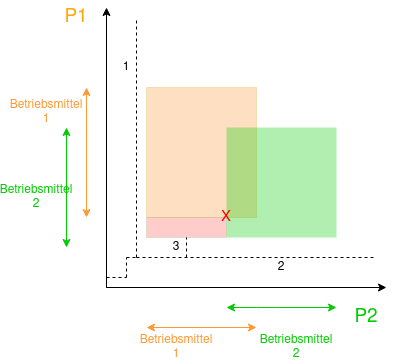

The diagram above was exported from draw.io. Its source (the exported page's mxGraphModel, read from the mxfile embedded in the PNG):
<mxGraphModel dx="868" dy="418" grid="1" gridSize="10" guides="1" tooltips="1" connect="1" arrows="1" fold="1" page="1" pageScale="1" pageWidth="850" pageHeight="1100" math="0" shadow="0">
  <root>
    <mxCell id="0" />
    <mxCell id="1" parent="0" />
    <mxCell id="YuMywOayk-nYEyQjSJyO-1" value="" style="endArrow=classic;html=1;" edge="1" parent="1">
      <mxGeometry width="50" height="50" relative="1" as="geometry">
        <mxPoint x="200" y="320" as="sourcePoint" />
        <mxPoint x="480" y="320" as="targetPoint" />
      </mxGeometry>
    </mxCell>
    <mxCell id="YuMywOayk-nYEyQjSJyO-2" value="" style="endArrow=classic;html=1;" edge="1" parent="1">
      <mxGeometry width="50" height="50" relative="1" as="geometry">
        <mxPoint x="200" y="320" as="sourcePoint" />
        <mxPoint x="200" y="40" as="targetPoint" />
      </mxGeometry>
    </mxCell>
    <mxCell id="YuMywOayk-nYEyQjSJyO-3" value="&lt;font style=&quot;font-size: 19px&quot; color=&quot;#00CC00&quot;&gt;P2&lt;/font&gt;" style="text;html=1;strokeColor=none;fillColor=none;align=center;verticalAlign=middle;whiteSpace=wrap;rounded=0;" vertex="1" parent="1">
      <mxGeometry x="440" y="340" width="40" height="20" as="geometry" />
    </mxCell>
    <mxCell id="YuMywOayk-nYEyQjSJyO-4" style="edgeStyle=orthogonalEdgeStyle;rounded=0;orthogonalLoop=1;jettySize=auto;html=1;exitX=0.5;exitY=1;exitDx=0;exitDy=0;" edge="1" parent="1" source="YuMywOayk-nYEyQjSJyO-3" target="YuMywOayk-nYEyQjSJyO-3">
      <mxGeometry relative="1" as="geometry" />
    </mxCell>
    <mxCell id="YuMywOayk-nYEyQjSJyO-5" value="&lt;font style=&quot;font-size: 19px&quot; color=&quot;#FFA60D&quot;&gt;P1&lt;/font&gt;" style="text;html=1;strokeColor=none;fillColor=none;align=center;verticalAlign=middle;whiteSpace=wrap;rounded=0;" vertex="1" parent="1">
      <mxGeometry x="150" y="40" width="40" height="20" as="geometry" />
    </mxCell>
    <mxCell id="YuMywOayk-nYEyQjSJyO-6" value="" style="endArrow=none;html=1;" edge="1" parent="1">
      <mxGeometry width="50" height="50" relative="1" as="geometry">
        <mxPoint x="200" y="320" as="sourcePoint" />
        <mxPoint x="280" y="320" as="targetPoint" />
        <Array as="points">
          <mxPoint x="280" y="320" />
        </Array>
      </mxGeometry>
    </mxCell>
    <mxCell id="YuMywOayk-nYEyQjSJyO-7" value="" style="endArrow=classic;startArrow=classic;html=1;strokeColor=#00CC00;" edge="1" parent="1">
      <mxGeometry width="50" height="50" relative="1" as="geometry">
        <mxPoint x="320" y="340" as="sourcePoint" />
        <mxPoint x="430" y="340" as="targetPoint" />
        <Array as="points">
          <mxPoint x="360" y="340" />
        </Array>
      </mxGeometry>
    </mxCell>
    <mxCell id="YuMywOayk-nYEyQjSJyO-8" value="" style="endArrow=classic;startArrow=classic;html=1;strokeColor=#FF9933;" edge="1" parent="1">
      <mxGeometry width="50" height="50" relative="1" as="geometry">
        <mxPoint x="180" y="250" as="sourcePoint" />
        <mxPoint x="180" y="120" as="targetPoint" />
      </mxGeometry>
    </mxCell>
    <mxCell id="YuMywOayk-nYEyQjSJyO-10" value="&lt;div&gt;&lt;font color=&quot;#FF9933&quot;&gt;Betriebsmittel 1&lt;/font&gt;&lt;/div&gt;" style="text;html=1;strokeColor=none;fillColor=none;align=center;verticalAlign=middle;whiteSpace=wrap;rounded=0;opacity=60;" vertex="1" parent="1">
      <mxGeometry x="250" y="370" width="40" height="20" as="geometry" />
    </mxCell>
    <mxCell id="YuMywOayk-nYEyQjSJyO-11" value="&lt;font color=&quot;#FF9933&quot;&gt;Betriebsmittel 1&lt;/font&gt;" style="text;html=1;strokeColor=none;fillColor=none;align=center;verticalAlign=middle;whiteSpace=wrap;rounded=0;opacity=60;" vertex="1" parent="1">
      <mxGeometry x="120" y="110" width="40" height="70" as="geometry" />
    </mxCell>
    <mxCell id="YuMywOayk-nYEyQjSJyO-12" value="" style="endArrow=none;dashed=1;html=1;" edge="1" parent="1">
      <mxGeometry width="50" height="50" relative="1" as="geometry">
        <mxPoint x="200" y="320" as="sourcePoint" />
        <mxPoint x="200" y="290" as="targetPoint" />
      </mxGeometry>
    </mxCell>
    <mxCell id="YuMywOayk-nYEyQjSJyO-19" value="" style="endArrow=classic;startArrow=classic;html=1;strokeColor=#FF9933;" edge="1" parent="1">
      <mxGeometry width="50" height="50" relative="1" as="geometry">
        <mxPoint x="240" y="360" as="sourcePoint" />
        <mxPoint x="350" y="360" as="targetPoint" />
      </mxGeometry>
    </mxCell>
    <mxCell id="YuMywOayk-nYEyQjSJyO-23" value="" style="endArrow=classic;startArrow=classic;html=1;strokeColor=#00CC00;" edge="1" parent="1">
      <mxGeometry width="50" height="50" relative="1" as="geometry">
        <mxPoint x="160" y="280" as="sourcePoint" />
        <mxPoint x="160" y="160" as="targetPoint" />
      </mxGeometry>
    </mxCell>
    <mxCell id="YuMywOayk-nYEyQjSJyO-24" value="&lt;font color=&quot;#00CC00&quot;&gt;Betriebsmittel 2&lt;/font&gt;" style="text;html=1;strokeColor=none;fillColor=none;align=center;verticalAlign=middle;whiteSpace=wrap;rounded=0;" vertex="1" parent="1">
      <mxGeometry x="370" y="370" width="40" height="20" as="geometry" />
    </mxCell>
    <mxCell id="YuMywOayk-nYEyQjSJyO-25" value="&lt;div&gt;&lt;font color=&quot;#00CC00&quot;&gt;Betriebsmittel 2&lt;/font&gt;&lt;/div&gt;" style="text;html=1;strokeColor=none;fillColor=none;align=center;verticalAlign=middle;whiteSpace=wrap;rounded=0;" vertex="1" parent="1">
      <mxGeometry x="110" y="200" width="40" height="60" as="geometry" />
    </mxCell>
    <mxCell id="YuMywOayk-nYEyQjSJyO-26" value="" style="rounded=0;whiteSpace=wrap;html=1;strokeColor=#d6b656;opacity=30;fillColor=#FF9933;" vertex="1" parent="1">
      <mxGeometry x="240" y="120" width="110" height="130" as="geometry" />
    </mxCell>
    <mxCell id="YuMywOayk-nYEyQjSJyO-27" value="" style="rounded=0;whiteSpace=wrap;html=1;opacity=30;strokeColor=none;fillColor=#00CC00;" vertex="1" parent="1">
      <mxGeometry x="320" y="160" width="110" height="110" as="geometry" />
    </mxCell>
    <mxCell id="YuMywOayk-nYEyQjSJyO-30" value="" style="endArrow=none;dashed=1;html=1;" edge="1" parent="1">
      <mxGeometry width="50" height="50" relative="1" as="geometry">
        <mxPoint x="200" y="310" as="sourcePoint" />
        <mxPoint x="220" y="310" as="targetPoint" />
      </mxGeometry>
    </mxCell>
    <mxCell id="YuMywOayk-nYEyQjSJyO-31" value="" style="endArrow=none;dashed=1;html=1;" edge="1" parent="1">
      <mxGeometry width="50" height="50" relative="1" as="geometry">
        <mxPoint x="230" y="290" as="sourcePoint" />
        <mxPoint x="230" y="50" as="targetPoint" />
      </mxGeometry>
    </mxCell>
    <mxCell id="YuMywOayk-nYEyQjSJyO-32" value="" style="endArrow=none;dashed=1;html=1;" edge="1" parent="1">
      <mxGeometry width="50" height="50" relative="1" as="geometry">
        <mxPoint x="220" y="310" as="sourcePoint" />
        <mxPoint x="220" y="290" as="targetPoint" />
      </mxGeometry>
    </mxCell>
    <mxCell id="YuMywOayk-nYEyQjSJyO-33" value="" style="endArrow=none;dashed=1;html=1;" edge="1" parent="1">
      <mxGeometry width="50" height="50" relative="1" as="geometry">
        <mxPoint x="220" y="290" as="sourcePoint" />
        <mxPoint x="230" y="290" as="targetPoint" />
      </mxGeometry>
    </mxCell>
    <mxCell id="YuMywOayk-nYEyQjSJyO-34" value="" style="endArrow=none;dashed=1;html=1;" edge="1" parent="1">
      <mxGeometry width="50" height="50" relative="1" as="geometry">
        <mxPoint x="230" y="290" as="sourcePoint" />
        <mxPoint x="470" y="290" as="targetPoint" />
      </mxGeometry>
    </mxCell>
    <mxCell id="YuMywOayk-nYEyQjSJyO-35" value="&lt;div&gt;1&lt;/div&gt;" style="text;html=1;strokeColor=none;fillColor=none;align=center;verticalAlign=middle;whiteSpace=wrap;rounded=0;opacity=50;" vertex="1" parent="1">
      <mxGeometry x="200" y="90" width="40" height="20" as="geometry" />
    </mxCell>
    <mxCell id="YuMywOayk-nYEyQjSJyO-36" value="2" style="text;html=1;strokeColor=none;fillColor=none;align=center;verticalAlign=middle;whiteSpace=wrap;rounded=0;opacity=50;" vertex="1" parent="1">
      <mxGeometry x="355" y="290" width="40" height="20" as="geometry" />
    </mxCell>
    <mxCell id="YuMywOayk-nYEyQjSJyO-37" value="" style="rounded=0;whiteSpace=wrap;html=1;opacity=20;strokeColor=#82b366;fillColor=#FF0000;" vertex="1" parent="1">
      <mxGeometry x="240" y="250" width="80" height="20" as="geometry" />
    </mxCell>
    <mxCell id="YuMywOayk-nYEyQjSJyO-38" value="&lt;font style=&quot;font-size: 15px&quot; color=&quot;#FF0000&quot;&gt;X&lt;/font&gt;" style="text;html=1;strokeColor=none;fillColor=none;align=center;verticalAlign=middle;whiteSpace=wrap;rounded=0;opacity=50;" vertex="1" parent="1">
      <mxGeometry x="300" y="240" width="40" height="20" as="geometry" />
    </mxCell>
    <mxCell id="YuMywOayk-nYEyQjSJyO-39" value="" style="endArrow=none;dashed=1;html=1;entryX=0.5;entryY=1;entryDx=0;entryDy=0;" edge="1" parent="1" target="YuMywOayk-nYEyQjSJyO-37">
      <mxGeometry width="50" height="50" relative="1" as="geometry">
        <mxPoint x="280" y="290" as="sourcePoint" />
        <mxPoint x="450" y="190" as="targetPoint" />
      </mxGeometry>
    </mxCell>
    <mxCell id="YuMywOayk-nYEyQjSJyO-40" value="3" style="text;html=1;strokeColor=none;fillColor=none;align=center;verticalAlign=middle;whiteSpace=wrap;rounded=0;opacity=50;" vertex="1" parent="1">
      <mxGeometry x="250" y="270" width="40" height="20" as="geometry" />
    </mxCell>
  </root>
</mxGraphModel>